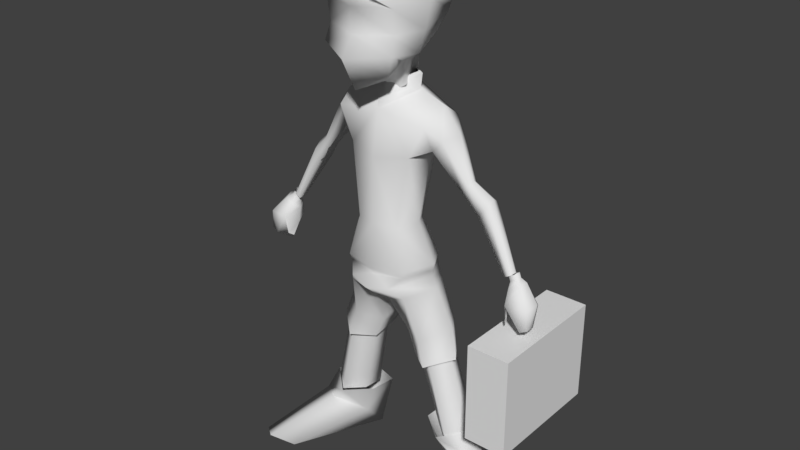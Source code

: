 # Source: oldman1.blend  (saved by Blender 2.79.0; exported with 4.5.12 LTS)
import bpy
from mathutils import Matrix  # noqa: F401  (used for matrix-valued properties, if any)

bpy.ops.wm.read_factory_settings(use_empty=True)
scene = bpy.context.scene
scene.name = 'Scene'

# ---- collections
col_collection_1 = bpy.data.collections.new('Collection 1'); scene.collection.children.link(col_collection_1)

# ---- world
world_world = bpy.data.worlds.new('World'); scene.world = world_world
world_world.color = (0.05088, 0.05088, 0.05088)
world_world.use_sun_shadow = False
world_world.sun_shadow_jitter_overblur = 0.0
world_world.cycles.sampling_method = 'MANUAL'

# ---- meshes
me_cube = bpy.data.meshes.new('Cube')
me_cube.from_pydata([(-1.0, -1.0, -1.0), (-1.0, -1.0, 1.0), (-1.0, 1.0, -1.0), (-1.0, 1.0, 1.0), (1.0, -1.0, -1.0), (1.0, -1.0, 1.0), (1.0, 1.0, -1.0), (1.0, 1.0, 1.0)], [], [(0, 1, 3, 2), (2, 3, 7, 6), (6, 7, 5, 4), (4, 5, 1, 0), (2, 6, 4, 0), (7, 3, 1, 5)])
_uv = me_cube.uv_layers.new(name='UVMap')
_uv.uv.foreach_set('vector', [0.5309, 0.4548, 0.5874, 0.4548, 0.5874, 0.5114, 0.5309, 0.5114, 0.5309, 0.4548, 0.5874, 0.4548, 0.5874, 0.5114, 0.5309, 0.5114, 0.5309, 0.4548, 0.5874, 0.4548, 0.5874, 0.5114, 0.5309, 0.5114, 0.5309, 0.4548, 0.5874, 0.4548, 0.5874, 0.5114, 0.5309, 0.5114, 0.5309, 0.4548, 0.5874, 0.4548, 0.5874, 0.5114, 0.5309, 0.5114, 0.5309, 0.4548, 0.5874, 0.4548, 0.5874, 0.5114, 0.5309, 0.5114])
me_cube.use_remesh_preserve_volume = False
me_cube.use_remesh_preserve_attributes = False
me_cube.use_mirror_vertex_groups = False
me_cube.update()
me_cube_001 = bpy.data.meshes.new('Cube.001')
me_cube_001.from_pydata([(0.6241, -0.751, 4.172), (0.7297, -1.463, 6.172), (0.3073, 0.6888, 4.649), (0.944, 1.036, 6.174), (0.0, 0.8536, 4.484), (0.0, 1.142, 6.367), (0.8167, 0.6812, 4.885), (0.4881, -0.04631, 4.297), (0.9329, -0.5585, 6.375), (0.9558, -1.02, 4.725), (0.0, -1.127, 3.81), (0.0, -1.666, 6.375), (0.0, -0.5585, 6.833), (0.0, -0.09965, 3.746), (0.0, -1.536, 4.611), (0.981, -0.1485, 4.603), (0.0, 1.102, 4.814), (1.251, 0.7059, 5.804), (0.9213, -0.9687, 5.738), (0.0, -1.255, 5.7), (1.208, -0.0445, 5.822), (0.0, 1.284, 5.373), (0.8983, 0.9905, 5.313), (0.8805, -0.9015, 5.142), (0.0, -1.214, 5.084), (1.098, -0.07699, 5.134), (0.0, 1.246, 5.032), (0.3327, 0.6346, 3.914), (0.0, 0.8391, 3.811), (0.4052, 0.1083, 3.679), (0.0, 0.02738, 3.448), (0.7971, -0.463, -1.45), (1.242, -0.2744, 2.952), (0.9381, 0.8365, -1.295), (1.242, 0.9597, 2.952), (0.0, 0.9752, -1.181), (0.0, 1.09, 3.473), (0.8375, 0.8421, 2.499), (1.304, 0.2194, -1.274), (1.331, 0.3427, 3.363), (0.8375, -0.3106, 2.161), (0.0, -0.5799, -1.524), (0.0, -0.3894, 3.166), (0.6471, 0.3663, 3.591), (0.1899, -0.2384, -1.788), (0.0, -0.5851, 2.058), (1.003, 0.3277, 2.222), (0.0, 1.078, 2.395), (0.5565, 0.5591, 0.3382), (0.5565, -0.4354, 0.3382), (0.0, -0.6237, 0.3851), (0.8457, 0.06186, 0.4269), (0.0, 0.6871, 0.3851), (0.0, 0.817, 3.92), (0.0, -0.0189, 3.696), (0.5438, 0.3806, 3.969), (0.0, 0.8234, 3.571), (0.0, -0.1138, 3.408), (0.6401, 0.3632, 3.681), (0.0, 0.8855, 3.888), (0.0, -0.1052, 3.664), (0.6593, 0.3798, 3.951), (0.0, 0.237, -1.464), (1.205, -0.1892, -3.387), (1.404, 0.9269, -3.226), (0.7097, 1.069, -3.329), (1.805, 0.3573, -3.166), (0.6535, 0.2154, -3.412), (0.7384, -0.08153, -1.366), (0.8311, 0.6087, -1.293), (0.3982, 0.5477, -1.364), (1.061, 0.2113, -1.3), (0.3792, 0.161, -1.335), (1.235, -0.02291, -3.331), (1.358, 0.898, -3.233), (0.78, 0.8545, -3.326), (1.665, 0.3678, -3.242), (0.7067, 0.2835, -3.291), (1.749, 0.08549, -5.484), (1.887, 1.113, -5.374), (1.243, 1.016, -5.481), (2.229, 0.5213, -5.385), (1.264, 0.4639, -5.437), (1.491, 0.03922, 2.632), (1.698, 0.6481, 2.571), (1.299, 0.6169, 2.406), (1.779, 0.3555, 2.753), (1.29, -0.04149, 2.366), (1.366, 0.3169, 2.344), (2.17, 0.1497, 1.696), (2.17, 0.4698, 1.696), (2.042, 0.4737, 1.524), (2.193, 0.3097, 1.803), (2.042, 0.1138, 1.501), (2.085, 0.3097, 1.498), (2.616, 0.2398, 1.279), (2.616, 0.6749, 1.279), (2.442, 0.6804, 1.044), (2.647, 0.4574, 1.424), (2.442, 0.1909, 1.013), (2.501, 0.4574, 1.009), (3.357, 0.2136, -0.1776), (3.369, 0.4496, -0.1894), (3.223, 0.4571, -0.2507), (3.418, 0.3317, -0.1246), (3.201, 0.1913, -0.2519), (3.234, 0.3336, -0.2774), (3.442, 0.2689, -0.1396), (3.428, 0.4853, -0.176), (3.293, 0.4527, -0.2289), (3.486, 0.3895, -0.1044), (3.3, 0.2409, -0.205), (3.253, 0.3511, -0.2769), (3.5, 0.2531, -0.2566), (3.485, 0.4694, -0.293), (3.35, 0.4369, -0.3459), (3.544, 0.3736, -0.2214), (3.357, 0.225, -0.3221), (3.31, 0.3353, -0.3939), (3.63, 0.1647, -0.3498), (3.605, 0.5424, -0.4134), (3.368, 0.4855, -0.5058), (3.706, 0.3751, -0.2884), (3.381, 0.1157, -0.4641), (3.299, 0.3082, -0.5895), (3.986, -0.04636, -0.7686), (3.798, 0.7578, -1.015), (3.436, 0.5706, -0.8391), (4.072, 0.2837, -0.6902), (3.459, -0.1183, -0.7614), (3.307, 0.2403, -0.9951), (4.026, -0.01294, -1.27), (3.905, 0.4211, -1.423), (3.717, 0.4399, -1.512), (4.035, 0.149, -1.264), (3.447, -0.03037, -1.259), (3.666, 0.3109, -1.573), (3.387, 0.1097, -1.351), (3.844, -0.04858, -1.354), (0.9006, 0.7607, -0.6442), (0.8157, -0.5376, -0.7375), (0.0, -0.69, -0.7949), (1.271, 0.1312, -0.5858), (0.0, 0.9263, -0.5883), (0.6893, 1.014, -0.9601), (0.5574, -0.733, -1.143), (0.0, -0.9065, -1.22), (1.177, 0.1655, -0.9363), (0.0, 1.211, -0.8652), (0.8855, 0.7277, -0.809), (0.7934, -0.4659, -0.9101), (0.0, -0.5971, -0.9669), (1.225, 0.1522, -0.7647), (0.0, 0.8731, -0.743), (1.583, -0.1112, -5.36), (1.77, 1.281, -5.211), (0.8974, 1.15, -5.356), (2.233, 0.4792, -5.225), (0.9265, 0.4015, -5.295), (2.105, 0.06676, -5.886), (2.328, 1.394, -6.894), (1.288, 1.163, -6.913), (2.879, 0.6881, -6.252), (1.323, 0.5634, -6.249), (2.852, -1.656, -6.573), (3.389, -1.225, -6.826), (2.31, -1.312, -6.824), (1.605, 0.4672, -2.47), (1.19, 1.082, -2.524), (0.393, 1.232, -2.578), (0.3958, 0.2371, -2.799), (0.9935, -0.1458, -2.693)], [], [(21, 5, 3, 17), (20, 8, 1, 18), (13, 7, 0, 10), (8, 12, 11, 1), (3, 5, 12, 8), (7, 13, 30, 29), (0, 9, 14, 10), (18, 1, 11, 19), (7, 15, 9, 0), (2, 6, 15, 7), (17, 3, 8, 20), (4, 16, 6, 2), (22, 17, 20, 25), (23, 18, 19, 24), (25, 20, 18, 23), (26, 21, 17, 22), (16, 26, 22, 6), (15, 25, 23, 9), (9, 23, 24, 14), (6, 22, 25, 15), (4, 2, 27, 28), (2, 7, 29, 27), (47, 36, 34, 37), (40, 46, 88, 87), (39, 43, 42, 32), (34, 36, 43, 39), (49, 40, 45, 50), (40, 32, 42, 45), (51, 46, 40, 49), (48, 37, 46, 51), (34, 39, 86, 84), (52, 47, 37, 48), (143, 52, 48, 139), (139, 48, 51, 142), (142, 51, 49, 140), (140, 49, 50, 141), (53, 55, 61, 59), (43, 36, 56, 58), (58, 56, 59, 61), (57, 58, 61, 60), (42, 43, 58, 57), (55, 54, 60, 61), (41, 62, 44), (44, 62, 35), (41, 44, 31), (168, 167, 66, 64), (170, 169, 65, 67), (171, 170, 67, 63), (167, 171, 63, 66), (169, 168, 64, 65), (70, 75, 77, 72), (69, 74, 75, 70), (68, 72, 77, 73), (68, 73, 76, 71), (71, 76, 74, 69), (77, 75, 80, 82), (75, 74, 79, 80), (73, 77, 82, 78), (76, 73, 78, 81), (74, 76, 81, 79), (37, 34, 84, 85), (39, 32, 83, 86), (46, 37, 85, 88), (32, 40, 87, 83), (85, 84, 90, 91), (87, 88, 94, 93), (84, 86, 92, 90), (86, 83, 89, 92), (88, 85, 91, 94), (83, 87, 93, 89), (92, 89, 95, 98), (94, 91, 97, 100), (89, 93, 99, 95), (91, 90, 96, 97), (93, 94, 100, 99), (90, 92, 98, 96), (99, 100, 106, 105), (96, 98, 104, 102), (98, 95, 101, 104), (100, 97, 103, 106), (95, 99, 105, 101), (97, 96, 102, 103), (112, 118, 117, 111), (108, 110, 116, 114), (110, 107, 113, 116), (109, 115, 118, 112), (107, 111, 117, 113), (108, 114, 115, 109), (114, 116, 122, 120), (116, 113, 119, 122), (115, 121, 124, 118), (113, 117, 123, 119), (114, 120, 121, 115), (118, 124, 123, 117), (120, 126, 127, 121), (124, 130, 129, 123), (120, 122, 128, 126), (122, 119, 125, 128), (121, 127, 130, 124), (119, 123, 129, 125), (128, 125, 131, 134), (127, 133, 136, 130), (125, 129, 138, 131), (126, 132, 133, 127), (130, 137, 135, 129), (126, 128, 134, 132), (138, 136, 133, 131), (131, 133, 132, 134), (130, 136, 138, 129), (150, 140, 141, 151), (152, 142, 140, 150), (149, 139, 142, 152), (153, 143, 139, 149), (35, 148, 144, 33), (33, 144, 147, 38), (38, 147, 145, 31), (31, 145, 146, 41), (148, 153, 149, 144), (144, 149, 152, 147), (147, 152, 150, 145), (145, 150, 151, 146), (157, 162, 160, 155), (156, 161, 163, 158), (155, 160, 161, 156), (154, 158, 163, 159), (154, 159, 162, 157), (159, 163, 166, 164), (162, 159, 164, 165), (162, 165, 160), (163, 161, 166), (165, 164, 166), (161, 160, 165, 166), (35, 33, 168, 169), (38, 31, 171, 167), (31, 44, 170, 171), (44, 35, 169, 170), (33, 38, 167, 168)])
me_cube_001.polygons.foreach_set('use_smooth', [True] * 137)
_uv = me_cube_001.uv_layers.new(name='UVMap')
_uv.uv.foreach_set('vector', [0.7622, 0.4197, 0.7337, 0.5156, 0.6569, 0.4574, 0.6511, 0.4219, 0.5798, 0.4097, 0.5724, 0.4666, 0.4904, 0.4638, 0.5105, 0.404, 0.5639, 0.1923, 0.5864, 0.2469, 0.5292, 0.2814, 0.4932, 0.2155, 0.5724, 0.4666, 0.5728, 0.5981, 0.4151, 0.5162, 0.4904, 0.4638, 0.6569, 0.4574, 0.7337, 0.5156, 0.5728, 0.5981, 0.5724, 0.4666, 0.5864, 0.2469, 0.5639, 0.1923, 0.5888, 0.1515, 0.6113, 0.1882, 0.5292, 0.2814, 0.5182, 0.3263, 0.4354, 0.2914, 0.4932, 0.2155, 0.5105, 0.404, 0.4904, 0.4638, 0.4151, 0.5162, 0.4151, 0.3906, 0.5864, 0.2469, 0.5764, 0.3219, 0.5182, 0.3263, 0.5292, 0.2814, 0.6649, 0.3048, 0.6374, 0.3443, 0.5764, 0.3219, 0.5864, 0.2469, 0.6511, 0.4219, 0.6569, 0.4574, 0.5724, 0.4666, 0.5798, 0.4097, 0.7068, 0.2793, 0.7245, 0.3114, 0.6374, 0.3443, 0.6649, 0.3048, 0.6541, 0.3782, 0.6511, 0.4219, 0.5798, 0.4097, 0.5793, 0.3612, 0.5167, 0.3579, 0.5105, 0.404, 0.4151, 0.3906, 0.4261, 0.3359, 0.5793, 0.3612, 0.5798, 0.4097, 0.5105, 0.404, 0.5167, 0.3579, 0.736, 0.3328, 0.7622, 0.4197, 0.6511, 0.4219, 0.6541, 0.3782, 0.7245, 0.3114, 0.736, 0.3328, 0.6541, 0.3782, 0.6374, 0.3443, 0.5764, 0.3219, 0.5793, 0.3612, 0.5167, 0.3579, 0.5182, 0.3263, 0.5182, 0.3263, 0.5167, 0.3579, 0.4261, 0.3359, 0.4354, 0.2914, 0.6374, 0.3443, 0.6541, 0.3782, 0.5793, 0.3612, 0.5764, 0.3219, 0.7068, 0.2793, 0.6649, 0.3048, 0.6567, 0.2135, 0.6907, 0.1984, 0.6649, 0.3048, 0.5864, 0.2469, 0.6113, 0.1882, 0.6567, 0.2135, 0.2501, 0.4662, 0.199, 0.5228, 0.1737, 0.4433, 0.2007, 0.4331, 0.1461, 0.382, 0.1834, 0.403, 0.1711, 0.4172, 0.1589, 0.4095, 0.1557, 0.4426, 0.1301, 0.4927, 0.06717, 0.4381, 0.1448, 0.4268, 0.1737, 0.4433, 0.199, 0.5228, 0.1301, 0.4927, 0.1557, 0.4426, 0.1506, 0.3201, 0.1461, 0.382, 0.08171, 0.362, 0.09806, 0.3035, 0.1461, 0.382, 0.1448, 0.4268, 0.06717, 0.4381, 0.08171, 0.362, 0.1904, 0.3416, 0.1834, 0.403, 0.1461, 0.382, 0.1506, 0.3201, 0.2349, 0.3565, 0.2007, 0.4331, 0.1834, 0.403, 0.1904, 0.3416, 0.1737, 0.4433, 0.1557, 0.4426, 0.1614, 0.4321, 0.1696, 0.4317, 0.2851, 0.3833, 0.2501, 0.4662, 0.2007, 0.4331, 0.2349, 0.3565, 0.3271, 0.3249, 0.2851, 0.3833, 0.2349, 0.3565, 0.2757, 0.286, 0.2757, 0.286, 0.2349, 0.3565, 0.1904, 0.3416, 0.24, 0.273, 0.24, 0.273, 0.1904, 0.3416, 0.1506, 0.3201, 0.1743, 0.2414, 0.1743, 0.2414, 0.1506, 0.3201, 0.09806, 0.3035, 0.1202, 0.2209, 0.172, 0.5887, 0.0992, 0.5366, 0.1036, 0.5287, 0.1809, 0.5857, 0.1301, 0.4927, 0.199, 0.5228, 0.2021, 0.5299, 0.1121, 0.514, 0.1121, 0.514, 0.2021, 0.5299, 0.1809, 0.5857, 0.1036, 0.5287, 0.0573, 0.4373, 0.1121, 0.514, 0.1036, 0.5287, 0.03466, 0.4741, 0.06717, 0.4381, 0.1301, 0.4927, 0.1121, 0.514, 0.0573, 0.4373, 0.0992, 0.5366, 0.03466, 0.4844, 0.03466, 0.4741, 0.1036, 0.5287, 0.1383, 0.1587, 0.1218, 0.1068, 0.1569, 0.1318, 0.1569, 0.1318, 0.1218, 0.1068, 0.09386, 0.06454, 0.1383, 0.1587, 0.1569, 0.1318, 0.195, 0.1755, 0.3331, 0.2073, 0.2848, 0.1809, 0.2997, 0.1494, 0.3461, 0.1759, 0.1713, 0.1103, 0.1257, 0.04943, 0.1575, 0.03433, 0.1858, 0.08887, 0.2115, 0.146, 0.1713, 0.1103, 0.1858, 0.08887, 0.2279, 0.1165, 0.2848, 0.1809, 0.2115, 0.146, 0.2279, 0.1165, 0.2997, 0.1494, 0.3721, 0.2324, 0.3331, 0.2073, 0.3461, 0.1759, 0.3805, 0.194, 0.1641, 0.9355, 0.1776, 0.7955, 0.2161, 0.8067, 0.19, 0.9444, 0.1329, 0.9309, 0.1377, 0.79, 0.1776, 0.7955, 0.1641, 0.9355, 0.06975, 0.9337, 0.04099, 0.9444, 0.01537, 0.8065, 0.0558, 0.7925, 0.06975, 0.9337, 0.0558, 0.7925, 0.09595, 0.7872, 0.1005, 0.929, 0.1005, 0.929, 0.09595, 0.7872, 0.1377, 0.79, 0.1329, 0.9309, 0.2161, 0.8067, 0.1776, 0.7955, 0.1881, 0.6421, 0.2266, 0.6506, 0.1776, 0.7955, 0.1377, 0.79, 0.1417, 0.6365, 0.1881, 0.6421, 0.0558, 0.7925, 0.01537, 0.8065, 0.005473, 0.6503, 0.04722, 0.6381, 0.09595, 0.7872, 0.0558, 0.7925, 0.04722, 0.6381, 0.09339, 0.6332, 0.1377, 0.79, 0.09595, 0.7872, 0.09339, 0.6332, 0.1417, 0.6365, 0.2007, 0.4331, 0.1737, 0.4433, 0.1696, 0.4317, 0.1795, 0.425, 0.1557, 0.4426, 0.1448, 0.4268, 0.1579, 0.4242, 0.1614, 0.4321, 0.1834, 0.403, 0.2007, 0.4331, 0.1795, 0.425, 0.1711, 0.4172, 0.1448, 0.4268, 0.1461, 0.382, 0.1589, 0.4095, 0.1579, 0.4242, 0.1995, 0.465, 0.1796, 0.4501, 0.2148, 0.3808, 0.229, 0.3883, 0.1188, 0.4138, 0.1083, 0.393, 0.1646, 0.3439, 0.1744, 0.3543, 0.1796, 0.4501, 0.1588, 0.4421, 0.2004, 0.3749, 0.2148, 0.3808, 0.1588, 0.4421, 0.1425, 0.427, 0.1884, 0.3652, 0.2004, 0.3749, 0.2197, 0.4639, 0.1995, 0.465, 0.229, 0.3883, 0.2409, 0.3913, 0.1425, 0.427, 0.1188, 0.4138, 0.1744, 0.3543, 0.1884, 0.3652, 0.2004, 0.3749, 0.1884, 0.3652, 0.2082, 0.3344, 0.2178, 0.3455, 0.2409, 0.3913, 0.229, 0.3883, 0.2473, 0.3547, 0.2658, 0.358, 0.1884, 0.3652, 0.1744, 0.3543, 0.1959, 0.3217, 0.2082, 0.3344, 0.229, 0.3883, 0.2148, 0.3808, 0.2317, 0.3487, 0.2473, 0.3547, 0.1744, 0.3543, 0.1646, 0.3439, 0.1817, 0.3075, 0.1959, 0.3217, 0.2148, 0.3808, 0.2004, 0.3749, 0.2178, 0.3455, 0.2317, 0.3487, 0.1959, 0.3217, 0.1817, 0.3075, 0.215, 0.2833, 0.22, 0.2936, 0.2317, 0.3487, 0.2178, 0.3455, 0.2384, 0.3106, 0.2491, 0.3134, 0.2178, 0.3455, 0.2082, 0.3344, 0.2309, 0.3027, 0.2384, 0.3106, 0.2658, 0.358, 0.2473, 0.3547, 0.2612, 0.318, 0.271, 0.3162, 0.2082, 0.3344, 0.1959, 0.3217, 0.22, 0.2936, 0.2309, 0.3027, 0.2473, 0.3547, 0.2317, 0.3487, 0.2491, 0.3134, 0.2612, 0.318, 0.7227, 0.1712, 0.7334, 0.127, 0.7737, 0.1475, 0.7666, 0.1912, 0.9189, 0.1882, 0.8728, 0.206, 0.868, 0.1611, 0.9057, 0.1456, 0.8728, 0.206, 0.8238, 0.1986, 0.8264, 0.1525, 0.868, 0.1611, 0.9696, 0.1695, 0.9503, 0.1284, 0.9776, 0.09809, 0.9998, 0.1392, 0.8238, 0.1986, 0.7666, 0.1912, 0.7737, 0.1475, 0.8264, 0.1525, 0.9189, 0.1882, 0.9057, 0.1456, 0.9503, 0.1284, 0.9696, 0.1695, 0.9057, 0.1456, 0.868, 0.1611, 0.8659, 0.143, 0.9027, 0.1342, 0.868, 0.1611, 0.8264, 0.1525, 0.8272, 0.1408, 0.8659, 0.143, 0.9503, 0.1284, 0.9403, 0.1156, 0.9616, 0.09318, 0.9776, 0.09809, 0.8264, 0.1525, 0.7737, 0.1475, 0.7804, 0.1306, 0.8272, 0.1408, 0.9057, 0.1456, 0.9027, 0.1342, 0.9403, 0.1156, 0.9503, 0.1284, 0.7334, 0.127, 0.7428, 0.118, 0.7804, 0.1306, 0.7737, 0.1475, 0.9027, 0.1342, 0.8906, 0.05962, 0.9231, 0.07279, 0.9403, 0.1156, 0.7428, 0.118, 0.7268, 0.06483, 0.7878, 0.07014, 0.7804, 0.1306, 0.9027, 0.1342, 0.8659, 0.143, 0.8573, 0.07761, 0.8906, 0.05962, 0.8659, 0.143, 0.8272, 0.1408, 0.8367, 0.06972, 0.8573, 0.07761, 0.9403, 0.1156, 0.9231, 0.07279, 0.9516, 0.04602, 0.9616, 0.09318, 0.8272, 0.1408, 0.7804, 0.1306, 0.7878, 0.07014, 0.8367, 0.06972, 0.8573, 0.07761, 0.8367, 0.06972, 0.8435, 0.04337, 0.8532, 0.04315, 0.9231, 0.07279, 0.8913, 0.01225, 0.9005, 0.0001996, 0.9516, 0.04602, 0.8367, 0.06972, 0.7878, 0.07014, 0.8344, 0.03539, 0.8435, 0.04337, 0.8906, 0.05962, 0.8719, 0.02314, 0.8913, 0.01225, 0.9231, 0.07279, 0.2348, 0.6342, 0.2704, 0.6294, 0.2704, 0.6458, 0.2348, 0.6765, 0.8906, 0.05962, 0.8573, 0.07761, 0.8532, 0.04315, 0.8719, 0.02314, 0.8344, 0.03539, 0.8502, 0.0001996, 0.8662, 0.00228, 0.8435, 0.04337, 0.8435, 0.04337, 0.8662, 0.00228, 0.8719, 0.02314, 0.8532, 0.04315, 0.7793, 0.01962, 0.8502, 0.0001996, 0.8344, 0.03539, 0.7878, 0.07014, 0.1789, 0.2298, 0.1743, 0.2414, 0.1202, 0.2209, 0.1248, 0.2095, 0.2467, 0.2595, 0.24, 0.273, 0.1743, 0.2414, 0.1789, 0.2298, 0.2933, 0.2832, 0.2757, 0.286, 0.24, 0.273, 0.2467, 0.2595, 0.3332, 0.3143, 0.3271, 0.3249, 0.2757, 0.286, 0.2933, 0.2832, 0.3637, 0.2707, 0.3503, 0.2981, 0.3086, 0.2599, 0.32, 0.2387, 0.32, 0.2387, 0.3086, 0.2599, 0.2561, 0.2406, 0.2699, 0.2124, 0.2699, 0.2124, 0.2561, 0.2406, 0.1857, 0.2014, 0.195, 0.1755, 0.195, 0.1755, 0.1857, 0.2014, 0.1283, 0.1835, 0.1383, 0.1587, 0.3503, 0.2981, 0.3332, 0.3143, 0.2933, 0.2832, 0.3086, 0.2599, 0.3086, 0.2599, 0.2933, 0.2832, 0.2467, 0.2595, 0.2561, 0.2406, 0.2561, 0.2406, 0.2467, 0.2595, 0.1789, 0.2298, 0.1857, 0.2014, 0.1857, 0.2014, 0.1789, 0.2298, 0.1248, 0.2095, 0.1283, 0.1835, 0.4957, 0.9705, 0.3958, 0.8927, 0.4361, 0.8571, 0.5393, 0.9241, 0.5682, 0.8612, 0.4599, 0.8326, 0.4805, 0.8023, 0.5825, 0.8148, 0.5393, 0.9241, 0.4361, 0.8571, 0.4599, 0.8326, 0.5682, 0.8612, 0.5769, 0.7605, 0.5825, 0.8148, 0.4805, 0.8023, 0.481, 0.7356, 0.5769, 0.7605, 0.481, 0.7356, 0.4739, 0.6586, 0.5825, 0.7123, 0.481, 0.7356, 0.4805, 0.8023, 0.3555, 0.7341, 0.3663, 0.7055, 0.4739, 0.6586, 0.481, 0.7356, 0.3663, 0.7055, 0.3494, 0.6727, 0.3958, 0.8927, 0.2875, 0.7977, 0.4361, 0.8571, 0.4805, 0.8023, 0.4599, 0.8326, 0.3555, 0.7341, 0.3494, 0.6727, 0.3663, 0.7055, 0.3555, 0.7341, 0.4599, 0.8326, 0.4361, 0.8571, 0.2875, 0.7977, 0.3555, 0.7341, 0.3637, 0.2707, 0.32, 0.2387, 0.3331, 0.2073, 0.3721, 0.2324, 0.2699, 0.2124, 0.195, 0.1755, 0.2115, 0.146, 0.2848, 0.1809, 0.195, 0.1755, 0.1569, 0.1318, 0.1713, 0.1103, 0.2115, 0.146, 0.1569, 0.1318, 0.09386, 0.06454, 0.1257, 0.04943, 0.1713, 0.1103, 0.32, 0.2387, 0.2699, 0.2124, 0.2848, 0.1809, 0.3331, 0.2073])
me_cube_001.use_remesh_preserve_volume = False
me_cube_001.use_remesh_preserve_attributes = False
me_cube_001.use_mirror_vertex_groups = False
me_cube_001.update()

# ---- objects
ob_cube_001 = bpy.data.objects.new('Cube.001', me_cube)
ob_cube = bpy.data.objects.new('Cube', me_cube_001)

# ---- transforms, parenting, visibility, modifiers, constraints
ob_cube_001.location = (3.574, 0.7568, 3.836)
ob_cube_001.scale = (0.5533, 1.615, 1.292)
ob_cube_001.lineart.crease_threshold = 0.0
ob_cube.location = (0.0, 0.0, 6.763)
ob_cube.lineart.crease_threshold = 0.0
_m = ob_cube.modifiers.new('Mirror', 'MIRROR')
_m.use_clip = True

# ---- collection membership
col_collection_1.objects.link(ob_cube_001)
col_collection_1.objects.link(ob_cube)

# ---- scene / render settings (as saved in the file)
scene.frame_start = 1; scene.frame_end = 250; scene.frame_set(0)
scene.render.engine = 'BLENDER_EEVEE_NEXT'
scene.render.resolution_percentage = 50
scene.render.dither_intensity = 0.0
scene.cycles.use_denoising = False
scene.cycles.samples = 128
scene.cycles.sampling_pattern = 'TABULATED_SOBOL'
scene.cycles.use_adaptive_sampling = False
scene.cycles.use_light_tree = False
scene.cycles.blur_glossy = 0.0
scene.cycles.sample_clamp_indirect = 0.0
scene.view_settings.view_transform = 'Standard'
bpy.context.view_layer.update()

# ---- added for rendering (the .blend has no active camera and no usable light): camera, sun
cam_auto = bpy.data.cameras.new('AutoCamera')
cam_auto.lens = 50.0
cam_auto.sensor_width = 36.0
cam_auto.clip_end = 1000.0
ob_auto_camera = bpy.data.objects.new('AutoCamera', cam_auto)
scene.collection.objects.link(ob_auto_camera)
ob_auto_camera.location = (15.3006, -17.9746, 18.9415)
ob_auto_camera.rotation_euler = (1.09748, -7.21219e-08, 0.694738)
scene.camera = ob_auto_camera
light_auto_sun = bpy.data.lights.new('AutoSun', 'SUN')
light_auto_sun.energy = 3.0
light_auto_sun.angle = 0.0523599
ob_auto_sun = bpy.data.objects.new('AutoSun', light_auto_sun)
scene.collection.objects.link(ob_auto_sun)
ob_auto_sun.rotation_euler = (0.872665, 0.174533, 0.523599)
bpy.context.view_layer.update()
